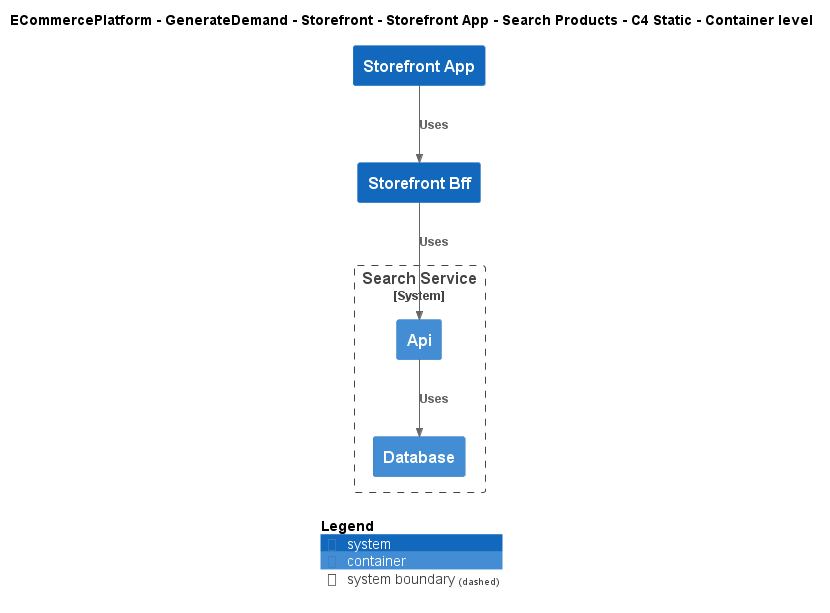

The diagram above was rendered by PlantUML. Its source (embedded in the PNG):
@startuml
!include ..\..\..\..\..\..\..\.c4s\C4_Container.puml

AddElementTag("c4interflow:lifecycle:new", $bgColor=green, $fontColor=#ffffff, $borderColor=green, $shadowing="False")
AddElementTag("c4interflow:lifecycle:changed", $bgColor=orange, $fontColor=#ffffff, $borderColor=orange, $shadowing="False")
AddElementTag("c4interflow:lifecycle:removed", $bgColor=red, $fontColor=#ffffff, $borderColor=red, $shadowing="False")

AddRelTag("c4interflow:lifecycle:new", $textColor=green, $lineColor=green)
AddRelTag("c4interflow:lifecycle:changed", $textColor=orange, $lineColor=orange)
AddRelTag("c4interflow:lifecycle:removed", $textColor=red, $lineColor=red)

SHOW_PERSON_PORTRAIT()
LAYOUT_TOP_DOWN()

skinparam linetype polyline

title ECommercePlatform - GenerateDemand - Storefront - Storefront App - Search Products - C4 Static - Container level

System(ECommercePlatform.GenerateDemand.Storefront.SoftwareSystems.StorefrontApp, "Storefront App", "")
System(ECommercePlatform.GenerateDemand.Storefront.SoftwareSystems.StorefrontBff, "Storefront Bff", "")

System_Boundary(ECommercePlatform.GenerateDemand.SearchAndBrowse.SoftwareSystems.SearchService, "Search Service") {
    Container(ECommercePlatform.GenerateDemand.SearchAndBrowse.SoftwareSystems.SearchService.Containers.Api, "Api", "", "")
    Container(ECommercePlatform.GenerateDemand.SearchAndBrowse.SoftwareSystems.SearchService.Containers.Database, "Database", "", "")
}

Rel(ECommercePlatform.GenerateDemand.Storefront.SoftwareSystems.StorefrontApp, ECommercePlatform.GenerateDemand.Storefront.SoftwareSystems.StorefrontBff, "Uses")
Rel(ECommercePlatform.GenerateDemand.Storefront.SoftwareSystems.StorefrontBff, ECommercePlatform.GenerateDemand.SearchAndBrowse.SoftwareSystems.SearchService.Containers.Api, "Uses")
Rel(ECommercePlatform.GenerateDemand.SearchAndBrowse.SoftwareSystems.SearchService.Containers.Api, ECommercePlatform.GenerateDemand.SearchAndBrowse.SoftwareSystems.SearchService.Containers.Database, "Uses")


SHOW_LEGEND()
@enduml